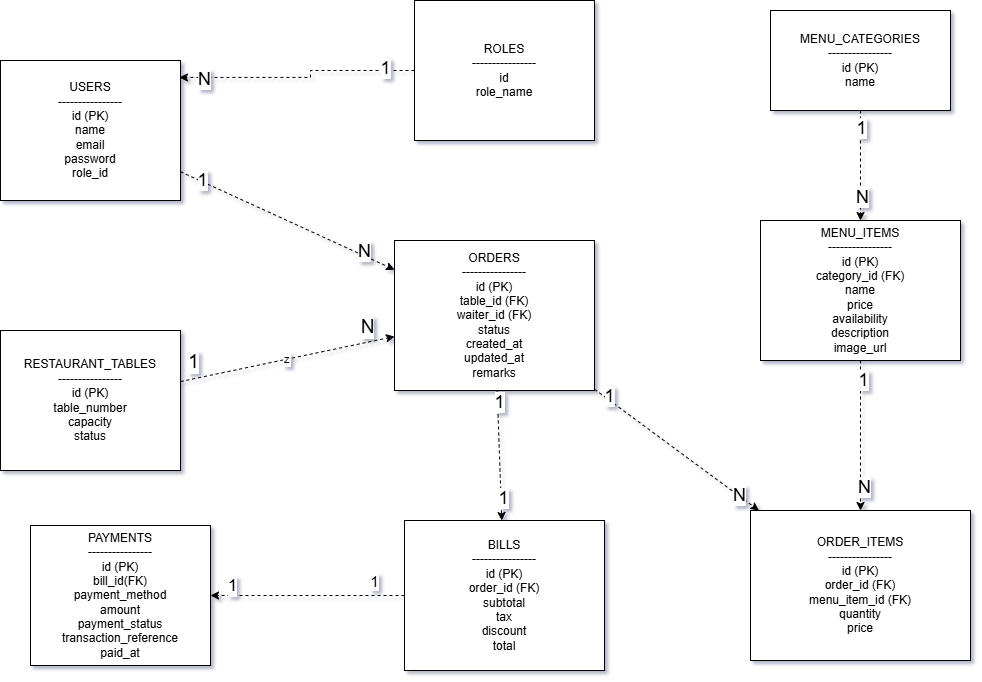

The diagram above was exported from draw.io. Its source (the exported page's mxGraphModel, read from the mxfile embedded in the PNG):
<mxGraphModel dx="1414" dy="743" grid="1" gridSize="10" guides="1" tooltips="1" connect="1" arrows="1" fold="1" page="1" pageScale="1" pageWidth="827" pageHeight="1169" math="0" shadow="0">
  <root>
    <mxCell id="0" />
    <mxCell id="1" parent="0" />
    <mxCell id="aA6_tVl6YihVcC8udm4c-2" parent="1" style="rounded=0;whiteSpace=wrap;html=1;" value="USERS&lt;br&gt;----------------&lt;br&gt;id (PK)&lt;br&gt;name&lt;br&gt;email&lt;br&gt;password&lt;br&gt;role_id" vertex="1">
      <mxGeometry height="140" width="180" x="20" y="70" as="geometry" />
    </mxCell>
    <mxCell id="aA6_tVl6YihVcC8udm4c-3" parent="1" style="rounded=0;whiteSpace=wrap;html=1;" value="RESTAURANT_TABLES&#10;----------------&#10;id (PK)&#10;table_number&#10;capacity&#10;status" vertex="1">
      <mxGeometry height="140" width="180" x="20" y="340" as="geometry" />
    </mxCell>
    <mxCell id="aA6_tVl6YihVcC8udm4c-4" parent="1" style="rounded=0;whiteSpace=wrap;html=1;" value="MENU_CATEGORIES&#10;----------------&#10;id (PK)&#10;name" vertex="1">
      <mxGeometry height="100" width="180" x="790" y="20" as="geometry" />
    </mxCell>
    <mxCell id="aA6_tVl6YihVcC8udm4c-5" parent="1" style="rounded=0;whiteSpace=wrap;html=1;" value="MENU_ITEMS&lt;br&gt;----------------&lt;br&gt;id (PK)&lt;br&gt;category_id (FK)&lt;br&gt;name&lt;br&gt;price&lt;br&gt;availability&lt;div&gt;description&lt;/div&gt;&lt;div&gt;image_url&lt;/div&gt;" vertex="1">
      <mxGeometry height="140" width="200" x="780" y="230" as="geometry" />
    </mxCell>
    <mxCell id="aA6_tVl6YihVcC8udm4c-6" parent="1" style="rounded=0;whiteSpace=wrap;html=1;" value="ORDERS&lt;br&gt;----------------&lt;br&gt;id (PK)&lt;br&gt;table_id (FK)&lt;br&gt;waiter_id (FK)&lt;br&gt;status&lt;br&gt;created_at&lt;div&gt;updated_at&lt;/div&gt;&lt;div&gt;remarks&lt;/div&gt;" vertex="1">
      <mxGeometry height="150" width="200" x="414" y="250" as="geometry" />
    </mxCell>
    <mxCell id="aA6_tVl6YihVcC8udm4c-7" parent="1" style="rounded=0;whiteSpace=wrap;html=1;" value="ORDER_ITEMS&#10;----------------&#10;id (PK)&#10;order_id (FK)&#10;menu_item_id (FK)&#10;quantity&#10;price" vertex="1">
      <mxGeometry height="150" width="220" x="770" y="520" as="geometry" />
    </mxCell>
    <mxCell id="aA6_tVl6YihVcC8udm4c-35" edge="1" parent="1" source="aA6_tVl6YihVcC8udm4c-8" style="edgeStyle=orthogonalEdgeStyle;rounded=0;orthogonalLoop=1;jettySize=auto;html=1;entryX=1;entryY=0.5;entryDx=0;entryDy=0;dashed=1;" target="aA6_tVl6YihVcC8udm4c-34">
      <mxGeometry relative="1" as="geometry">
        <mxPoint x="260" y="625" as="targetPoint" />
      </mxGeometry>
    </mxCell>
    <mxCell id="aA6_tVl6YihVcC8udm4c-36" connectable="0" parent="aA6_tVl6YihVcC8udm4c-35" style="edgeLabel;html=1;align=center;verticalAlign=middle;resizable=0;points=[];fontSize=17;" value="1" vertex="1">
      <mxGeometry relative="1" x="0.7829" y="-2" as="geometry">
        <mxPoint y="-8" as="offset" />
      </mxGeometry>
    </mxCell>
    <mxCell id="aA6_tVl6YihVcC8udm4c-37" connectable="0" parent="aA6_tVl6YihVcC8udm4c-35" style="edgeLabel;html=1;align=center;verticalAlign=middle;resizable=0;points=[];fontSize=15;" value="1" vertex="1">
      <mxGeometry relative="1" x="-0.68" y="-3" as="geometry">
        <mxPoint y="-12" as="offset" />
      </mxGeometry>
    </mxCell>
    <mxCell id="aA6_tVl6YihVcC8udm4c-8" parent="1" style="rounded=0;whiteSpace=wrap;html=1;" value="BILLS&lt;br&gt;----------------&lt;br&gt;id (PK)&lt;br&gt;order_id (FK)&lt;br&gt;subtotal&lt;br&gt;tax&lt;br&gt;discount&lt;br&gt;total" vertex="1">
      <mxGeometry height="150" width="200" x="424" y="530" as="geometry" />
    </mxCell>
    <mxCell id="aA6_tVl6YihVcC8udm4c-9" edge="1" parent="1" source="aA6_tVl6YihVcC8udm4c-2" style="dashed=1;" target="aA6_tVl6YihVcC8udm4c-6">
      <mxGeometry relative="1" as="geometry" />
    </mxCell>
    <mxCell id="aA6_tVl6YihVcC8udm4c-50" connectable="0" parent="aA6_tVl6YihVcC8udm4c-9" style="edgeLabel;html=1;align=center;verticalAlign=middle;resizable=0;points=[];fontSize=18;" value="1" vertex="1">
      <mxGeometry relative="1" x="-0.8101" y="1" as="geometry">
        <mxPoint x="1" as="offset" />
      </mxGeometry>
    </mxCell>
    <mxCell id="aA6_tVl6YihVcC8udm4c-51" connectable="0" parent="aA6_tVl6YihVcC8udm4c-9" style="edgeLabel;html=1;align=center;verticalAlign=middle;resizable=0;points=[];fontSize=18;" value="N" vertex="1">
      <mxGeometry relative="1" x="0.699" y="4" as="geometry">
        <mxPoint as="offset" />
      </mxGeometry>
    </mxCell>
    <mxCell id="aA6_tVl6YihVcC8udm4c-10" edge="1" parent="1" source="aA6_tVl6YihVcC8udm4c-3" style="dashed=1;" target="aA6_tVl6YihVcC8udm4c-6" value="z">
      <mxGeometry relative="1" as="geometry" />
    </mxCell>
    <mxCell id="aA6_tVl6YihVcC8udm4c-19" connectable="0" parent="aA6_tVl6YihVcC8udm4c-10" style="edgeLabel;html=1;align=center;verticalAlign=middle;resizable=0;points=[];fontSize=19;" value="1" vertex="1">
      <mxGeometry relative="1" x="-0.7828" as="geometry">
        <mxPoint x="-11" y="-15" as="offset" />
      </mxGeometry>
    </mxCell>
    <mxCell id="aA6_tVl6YihVcC8udm4c-20" connectable="0" parent="aA6_tVl6YihVcC8udm4c-10" style="edgeLabel;html=1;align=center;verticalAlign=middle;resizable=0;points=[];fontSize=19;" value="N" vertex="1">
      <mxGeometry relative="1" x="0.7546" y="3" as="geometry">
        <mxPoint x="-1" y="-12" as="offset" />
      </mxGeometry>
    </mxCell>
    <mxCell id="aA6_tVl6YihVcC8udm4c-11" edge="1" parent="1" source="aA6_tVl6YihVcC8udm4c-4" style="dashed=1;" target="aA6_tVl6YihVcC8udm4c-5">
      <mxGeometry relative="1" as="geometry" />
    </mxCell>
    <mxCell id="aA6_tVl6YihVcC8udm4c-46" connectable="0" parent="aA6_tVl6YihVcC8udm4c-11" style="edgeLabel;html=1;align=center;verticalAlign=middle;resizable=0;points=[];fontSize=18;" value="N" vertex="1">
      <mxGeometry relative="1" x="0.5636" y="1" as="geometry">
        <mxPoint as="offset" />
      </mxGeometry>
    </mxCell>
    <mxCell id="aA6_tVl6YihVcC8udm4c-47" connectable="0" parent="aA6_tVl6YihVcC8udm4c-11" style="edgeLabel;html=1;align=center;verticalAlign=middle;resizable=0;points=[];fontSize=18;" value="1" vertex="1">
      <mxGeometry relative="1" x="-0.6909" as="geometry">
        <mxPoint as="offset" />
      </mxGeometry>
    </mxCell>
    <mxCell id="aA6_tVl6YihVcC8udm4c-12" edge="1" parent="1" source="aA6_tVl6YihVcC8udm4c-6" style="dashed=1;" target="aA6_tVl6YihVcC8udm4c-7">
      <mxGeometry relative="1" as="geometry" />
    </mxCell>
    <mxCell id="aA6_tVl6YihVcC8udm4c-42" connectable="0" parent="aA6_tVl6YihVcC8udm4c-12" style="edgeLabel;html=1;align=center;verticalAlign=middle;resizable=0;points=[];fontSize=18;" value="1" vertex="1">
      <mxGeometry relative="1" x="-0.8397" y="3" as="geometry">
        <mxPoint as="offset" />
      </mxGeometry>
    </mxCell>
    <mxCell id="aA6_tVl6YihVcC8udm4c-43" connectable="0" parent="aA6_tVl6YihVcC8udm4c-12" style="edgeLabel;html=1;align=center;verticalAlign=middle;resizable=0;points=[];fontSize=18;" value="N" vertex="1">
      <mxGeometry relative="1" x="0.7546" y="1" as="geometry">
        <mxPoint as="offset" />
      </mxGeometry>
    </mxCell>
    <mxCell id="aA6_tVl6YihVcC8udm4c-13" edge="1" parent="1" source="aA6_tVl6YihVcC8udm4c-5" style="dashed=1;" target="aA6_tVl6YihVcC8udm4c-7">
      <mxGeometry relative="1" as="geometry" />
    </mxCell>
    <mxCell id="aA6_tVl6YihVcC8udm4c-44" connectable="0" parent="aA6_tVl6YihVcC8udm4c-13" style="edgeLabel;html=1;align=center;verticalAlign=middle;resizable=0;points=[];fontSize=18;" value="1" vertex="1">
      <mxGeometry relative="1" x="-0.7467" y="2" as="geometry">
        <mxPoint as="offset" />
      </mxGeometry>
    </mxCell>
    <mxCell id="aA6_tVl6YihVcC8udm4c-45" connectable="0" parent="aA6_tVl6YihVcC8udm4c-13" style="edgeLabel;html=1;align=center;verticalAlign=middle;resizable=0;points=[];fontSize=18;" value="N" vertex="1">
      <mxGeometry relative="1" x="0.68" y="3" as="geometry">
        <mxPoint as="offset" />
      </mxGeometry>
    </mxCell>
    <mxCell id="aA6_tVl6YihVcC8udm4c-14" edge="1" parent="1" source="aA6_tVl6YihVcC8udm4c-6" style="dashed=1;" target="aA6_tVl6YihVcC8udm4c-8">
      <mxGeometry relative="1" as="geometry" />
    </mxCell>
    <mxCell id="aA6_tVl6YihVcC8udm4c-40" connectable="0" parent="aA6_tVl6YihVcC8udm4c-14" style="edgeLabel;html=1;align=center;verticalAlign=middle;resizable=0;points=[];fontSize=18;" value="1" vertex="1">
      <mxGeometry relative="1" x="-0.813" y="1" as="geometry">
        <mxPoint as="offset" />
      </mxGeometry>
    </mxCell>
    <mxCell id="aA6_tVl6YihVcC8udm4c-41" connectable="0" parent="aA6_tVl6YihVcC8udm4c-14" style="edgeLabel;html=1;align=center;verticalAlign=middle;resizable=0;points=[];fontSize=18;" value="1" vertex="1">
      <mxGeometry relative="1" x="0.6672" y="2" as="geometry">
        <mxPoint as="offset" />
      </mxGeometry>
    </mxCell>
    <mxCell id="aA6_tVl6YihVcC8udm4c-15" parent="1" style="rounded=0;whiteSpace=wrap;html=1;" value="ROLES&lt;br&gt;----------------&lt;br&gt;id&lt;div&gt;role_name&lt;/div&gt;" vertex="1">
      <mxGeometry height="140" width="180" x="434" y="10" as="geometry" />
    </mxCell>
    <mxCell id="aA6_tVl6YihVcC8udm4c-18" edge="1" parent="1" source="aA6_tVl6YihVcC8udm4c-15" style="edgeStyle=orthogonalEdgeStyle;rounded=0;orthogonalLoop=1;jettySize=auto;html=1;entryX=0.994;entryY=0.121;entryDx=0;entryDy=0;entryPerimeter=0;dashed=1;" target="aA6_tVl6YihVcC8udm4c-2">
      <mxGeometry relative="1" as="geometry">
        <Array as="points">
          <mxPoint x="330" y="80" />
          <mxPoint x="330" y="87" />
        </Array>
      </mxGeometry>
    </mxCell>
    <mxCell id="aA6_tVl6YihVcC8udm4c-48" connectable="0" parent="aA6_tVl6YihVcC8udm4c-18" style="edgeLabel;html=1;align=center;verticalAlign=middle;resizable=0;points=[];fontSize=18;" value="N" vertex="1">
      <mxGeometry relative="1" x="0.7924" y="2" as="geometry">
        <mxPoint as="offset" />
      </mxGeometry>
    </mxCell>
    <mxCell id="aA6_tVl6YihVcC8udm4c-49" connectable="0" parent="aA6_tVl6YihVcC8udm4c-18" style="edgeLabel;html=1;align=center;verticalAlign=middle;resizable=0;points=[];fontSize=18;" value="1" vertex="1">
      <mxGeometry relative="1" x="-0.75" y="-3" as="geometry">
        <mxPoint as="offset" />
      </mxGeometry>
    </mxCell>
    <mxCell id="aA6_tVl6YihVcC8udm4c-34" parent="1" style="rounded=0;whiteSpace=wrap;html=1;" value="PAYMENTS&lt;br&gt;----------------&lt;br&gt;id (PK)&lt;br&gt;bill_id(FK)&lt;br&gt;payment_method&lt;div&gt;amount&lt;/div&gt;&lt;div&gt;payment_status&lt;/div&gt;&lt;div&gt;transaction_reference&lt;/div&gt;&lt;div&gt;paid_at&lt;/div&gt;" vertex="1">
      <mxGeometry height="140" width="180" x="50" y="535" as="geometry" />
    </mxCell>
  </root>
</mxGraphModel>